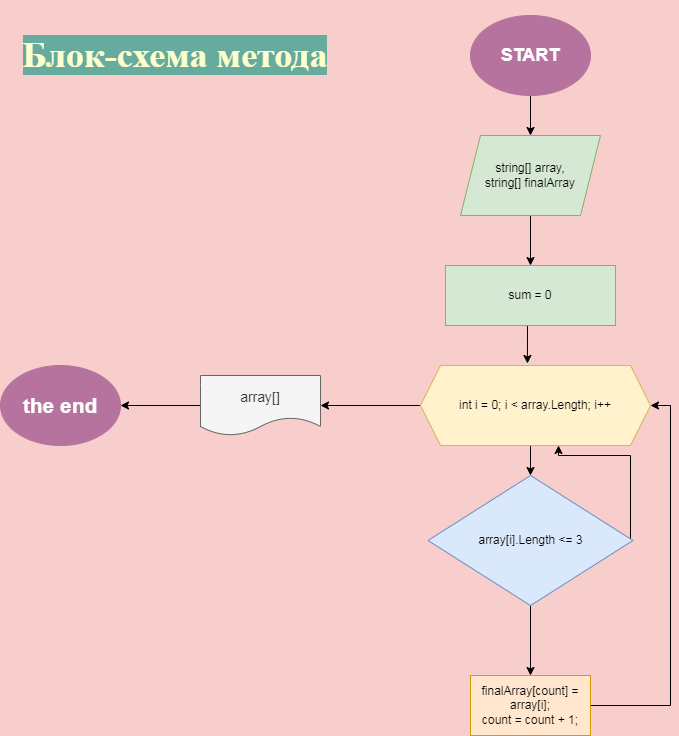

The diagram above was exported from draw.io. Its source (the exported page's mxGraphModel, read from the mxfile embedded in the PNG):
<mxGraphModel dx="2162" dy="1426" grid="1" gridSize="10" guides="1" tooltips="1" connect="1" arrows="1" fold="1" page="1" pageScale="1" pageWidth="1100" pageHeight="850" background="#F8CECC" math="0" shadow="0">
  <root>
    <mxCell id="0" />
    <mxCell id="1" parent="0" />
    <mxCell id="TfXTA5MGCyEhztyPnYPY-11" style="edgeStyle=orthogonalEdgeStyle;rounded=0;orthogonalLoop=1;jettySize=auto;html=1;exitX=0.5;exitY=1;exitDx=0;exitDy=0;fontSize=12;" edge="1" parent="1" source="TfXTA5MGCyEhztyPnYPY-1" target="TfXTA5MGCyEhztyPnYPY-2">
      <mxGeometry relative="1" as="geometry" />
    </mxCell>
    <mxCell id="TfXTA5MGCyEhztyPnYPY-1" value="&lt;h2&gt;&lt;b&gt;&lt;font style=&quot;line-height: 1.6;&quot; color=&quot;#ffffff&quot;&gt;START&lt;/font&gt;&lt;/b&gt;&lt;/h2&gt;" style="ellipse;whiteSpace=wrap;html=1;fillColor=#B5739D;strokeColor=#B5739D;" vertex="1" parent="1">
      <mxGeometry x="230" y="-210" width="120" height="80" as="geometry" />
    </mxCell>
    <mxCell id="TfXTA5MGCyEhztyPnYPY-12" style="edgeStyle=orthogonalEdgeStyle;rounded=0;orthogonalLoop=1;jettySize=auto;html=1;exitX=0.5;exitY=1;exitDx=0;exitDy=0;fontSize=12;" edge="1" parent="1" source="TfXTA5MGCyEhztyPnYPY-2" target="TfXTA5MGCyEhztyPnYPY-6">
      <mxGeometry relative="1" as="geometry" />
    </mxCell>
    <mxCell id="TfXTA5MGCyEhztyPnYPY-2" value="string[] array,&lt;br&gt;string[] finalArray" style="shape=parallelogram;perimeter=parallelogramPerimeter;whiteSpace=wrap;html=1;fixedSize=1;fillColor=#d5e8d4;strokeColor=#82b366;" vertex="1" parent="1">
      <mxGeometry x="220" y="-90" width="140" height="80" as="geometry" />
    </mxCell>
    <mxCell id="TfXTA5MGCyEhztyPnYPY-15" style="edgeStyle=orthogonalEdgeStyle;rounded=0;orthogonalLoop=1;jettySize=auto;html=1;exitX=0.5;exitY=1;exitDx=0;exitDy=0;entryX=0.465;entryY=-0.025;entryDx=0;entryDy=0;entryPerimeter=0;fontSize=12;" edge="1" parent="1" source="TfXTA5MGCyEhztyPnYPY-6" target="TfXTA5MGCyEhztyPnYPY-7">
      <mxGeometry relative="1" as="geometry" />
    </mxCell>
    <mxCell id="TfXTA5MGCyEhztyPnYPY-6" value="sum = 0" style="rounded=0;whiteSpace=wrap;html=1;fontSize=12;fillColor=#d5e8d4;strokeColor=#82b366;" vertex="1" parent="1">
      <mxGeometry x="205" y="40" width="170" height="60" as="geometry" />
    </mxCell>
    <mxCell id="TfXTA5MGCyEhztyPnYPY-18" style="edgeStyle=orthogonalEdgeStyle;rounded=0;orthogonalLoop=1;jettySize=auto;html=1;exitX=0.5;exitY=1;exitDx=0;exitDy=0;entryX=0.5;entryY=0;entryDx=0;entryDy=0;fontSize=12;" edge="1" parent="1" source="TfXTA5MGCyEhztyPnYPY-7" target="TfXTA5MGCyEhztyPnYPY-8">
      <mxGeometry relative="1" as="geometry" />
    </mxCell>
    <mxCell id="TfXTA5MGCyEhztyPnYPY-27" style="edgeStyle=orthogonalEdgeStyle;rounded=0;orthogonalLoop=1;jettySize=auto;html=1;exitX=0;exitY=0.5;exitDx=0;exitDy=0;fontSize=14;" edge="1" parent="1" source="TfXTA5MGCyEhztyPnYPY-7" target="TfXTA5MGCyEhztyPnYPY-24">
      <mxGeometry relative="1" as="geometry" />
    </mxCell>
    <mxCell id="TfXTA5MGCyEhztyPnYPY-7" value="int i = 0; i &amp;lt; array.Length; i++" style="shape=hexagon;perimeter=hexagonPerimeter2;whiteSpace=wrap;html=1;fixedSize=1;fontSize=12;fillColor=#fff2cc;strokeColor=#d6b656;" vertex="1" parent="1">
      <mxGeometry x="180" y="140" width="230" height="80" as="geometry" />
    </mxCell>
    <mxCell id="TfXTA5MGCyEhztyPnYPY-22" style="edgeStyle=orthogonalEdgeStyle;rounded=0;orthogonalLoop=1;jettySize=auto;html=1;exitX=1;exitY=0.5;exitDx=0;exitDy=0;fontSize=12;" edge="1" parent="1" source="TfXTA5MGCyEhztyPnYPY-8">
      <mxGeometry relative="1" as="geometry">
        <mxPoint x="318" y="220" as="targetPoint" />
        <Array as="points">
          <mxPoint x="390" y="315" />
          <mxPoint x="390" y="230" />
          <mxPoint x="318" y="230" />
        </Array>
      </mxGeometry>
    </mxCell>
    <mxCell id="TfXTA5MGCyEhztyPnYPY-25" style="edgeStyle=orthogonalEdgeStyle;rounded=0;orthogonalLoop=1;jettySize=auto;html=1;exitX=0.5;exitY=1;exitDx=0;exitDy=0;entryX=0.5;entryY=0;entryDx=0;entryDy=0;fontSize=18;" edge="1" parent="1" source="TfXTA5MGCyEhztyPnYPY-8" target="TfXTA5MGCyEhztyPnYPY-9">
      <mxGeometry relative="1" as="geometry" />
    </mxCell>
    <mxCell id="TfXTA5MGCyEhztyPnYPY-8" value="array[i].Length &amp;lt;= 3" style="rhombus;whiteSpace=wrap;html=1;fontSize=12;fillColor=#dae8fc;strokeColor=#6c8ebf;" vertex="1" parent="1">
      <mxGeometry x="187.5" y="250" width="205" height="130" as="geometry" />
    </mxCell>
    <mxCell id="TfXTA5MGCyEhztyPnYPY-26" style="edgeStyle=orthogonalEdgeStyle;rounded=0;orthogonalLoop=1;jettySize=auto;html=1;exitX=1;exitY=0.5;exitDx=0;exitDy=0;entryX=1;entryY=0.5;entryDx=0;entryDy=0;fontSize=18;" edge="1" parent="1" source="TfXTA5MGCyEhztyPnYPY-9" target="TfXTA5MGCyEhztyPnYPY-7">
      <mxGeometry relative="1" as="geometry" />
    </mxCell>
    <mxCell id="TfXTA5MGCyEhztyPnYPY-9" value="finalArray[count] = array[i];&lt;br&gt;count = count + 1;" style="rounded=0;whiteSpace=wrap;html=1;fontSize=12;fillColor=#ffe6cc;strokeColor=#d79b00;" vertex="1" parent="1">
      <mxGeometry x="230" y="450" width="120" height="60" as="geometry" />
    </mxCell>
    <mxCell id="TfXTA5MGCyEhztyPnYPY-23" value="&lt;h1&gt;&lt;font color=&quot;#ffffcc&quot; face=&quot;Times New Roman&quot; style=&quot;font-size: 36px; background-color: rgb(103, 171, 159);&quot;&gt;Блок-схема метода&lt;/font&gt;&lt;/h1&gt;" style="text;html=1;strokeColor=none;fillColor=none;align=center;verticalAlign=middle;whiteSpace=wrap;rounded=0;fontSize=12;" vertex="1" parent="1">
      <mxGeometry x="-240" y="-225" width="350" height="110" as="geometry" />
    </mxCell>
    <mxCell id="TfXTA5MGCyEhztyPnYPY-29" style="edgeStyle=orthogonalEdgeStyle;rounded=0;orthogonalLoop=1;jettySize=auto;html=1;exitX=0;exitY=0.5;exitDx=0;exitDy=0;entryX=1;entryY=0.5;entryDx=0;entryDy=0;fontSize=14;" edge="1" parent="1" source="TfXTA5MGCyEhztyPnYPY-24" target="TfXTA5MGCyEhztyPnYPY-28">
      <mxGeometry relative="1" as="geometry" />
    </mxCell>
    <mxCell id="TfXTA5MGCyEhztyPnYPY-24" value="&lt;font style=&quot;font-size: 14px;&quot;&gt;array[]&lt;/font&gt;" style="shape=document;whiteSpace=wrap;html=1;boundedLbl=1;fontSize=18;fillColor=#f5f5f5;fontColor=#333333;strokeColor=#666666;" vertex="1" parent="1">
      <mxGeometry x="-40" y="150" width="120" height="60" as="geometry" />
    </mxCell>
    <mxCell id="TfXTA5MGCyEhztyPnYPY-28" value="&lt;h2&gt;&lt;b&gt;&lt;font color=&quot;#ffffff&quot;&gt;the end&lt;/font&gt;&lt;/b&gt;&lt;/h2&gt;" style="ellipse;whiteSpace=wrap;html=1;fontSize=14;fillColor=#B5739D;strokeColor=#B5739D;" vertex="1" parent="1">
      <mxGeometry x="-240" y="140" width="120" height="80" as="geometry" />
    </mxCell>
  </root>
</mxGraphModel>